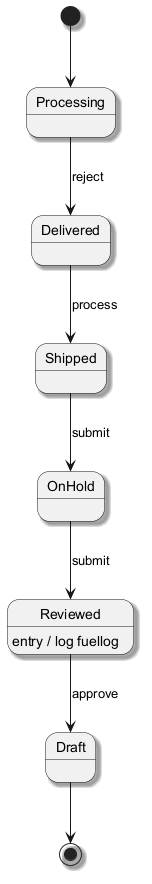

The diagram above was rendered by PlantUML. Its source (embedded in the PNG):
@startuml
skinparam backgroundColor #FFFFFF
skinparam classBackgroundColor #E8F4FA
skinparam classBorderColor #2C7DA0
skinparam shadowing true
[*] --> Processing
Processing --> Delivered : reject
Delivered --> Shipped : process
Shipped --> OnHold : submit
OnHold --> Reviewed : submit
Reviewed --> Draft : approve
Reviewed : entry / log fuellog
Draft --> [*]
@enduml